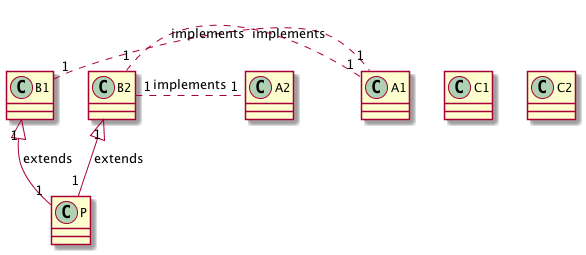

The diagram above was rendered by PlantUML. Its source (embedded in the PNG):
@startuml
class A1{
}

class A2{
}

class B1{
}

class B2{
}

class C1{
}

class C2{
}

class P{
}

B1  "1" <|--  "1"  P : extends
B1  "1"  .   "1"  A1 : implements
B2  "1" <|--  "1"  P : extends
B2  "1"  .   "1"  A1 : implements
B2  "1"  .   "1"  A2 : implements

@enduml